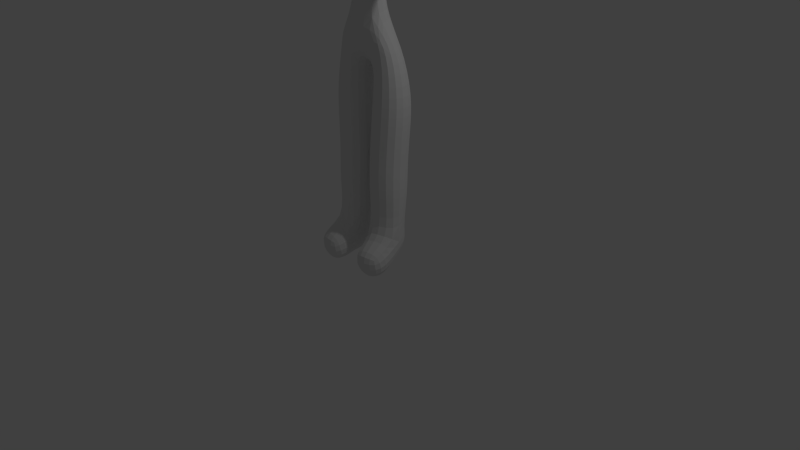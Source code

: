 # Source: Proyecto_Batwoman.blend  (saved by Blender 2.76.0; exported with 4.5.12 LTS)
import bpy
from mathutils import Matrix  # noqa: F401  (used for matrix-valued properties, if any)

bpy.ops.wm.read_factory_settings(use_empty=True)
scene = bpy.context.scene
scene.name = 'Scene'

# ---- collections
col_collection_1 = bpy.data.collections.new('Collection 1'); scene.collection.children.link(col_collection_1)

# ---- world
world_world = bpy.data.worlds.new('World'); scene.world = world_world
world_world.color = (0.05088, 0.05088, 0.05088)
world_world.use_sun_shadow = False
world_world.sun_shadow_jitter_overblur = 0.0
world_world.cycles.sampling_method = 'MANUAL'
world_world.cycles.sample_map_resolution = 256

# ---- cameras
cam_camera = bpy.data.cameras.new('Camera')
cam_camera.clip_end = 100.0
cam_camera.lens = 35.0
cam_camera.sensor_width = 32.0
cam_camera.sensor_height = 18.0
cam_camera.ortho_scale = 7.314
cam_camera.dof.focus_distance = 0.0
cam_camera.dof.aperture_fstop = 128.0

# ---- lights
light_lamp = bpy.data.lights.new('Lamp', 'POINT')
light_lamp.transmission_factor = 0.0
light_lamp.cutoff_distance = 30.0
light_lamp.energy = 100.0
light_lamp.shadow_buffer_clip_start = 1.001
light_lamp.shadow_soft_size = 0.1
light_lamp.shadow_maximum_resolution = 0.006
light_lamp.use_absolute_resolution = True
light_lamp.cycles.use_multiple_importance_sampling = False

# ---- meshes
me_plane = bpy.data.meshes.new('Plane')
me_plane.from_pydata([(0.0, 0.0, 2.844), (0.0, 0.0, 3.608), (0.0, 0.277, 3.802), (-0.882, 3.018e-08, 3.962), (0.0, 0.277, 4.206), (0.0, 0.01352, 4.478), (0.0, 0.3023, 5.22), (0.343, 0.1034, 2.615), (0.2626, 0.04595, 1.34), (0.3086, -0.01149, 0.2138), (0.3618, -0.4997, 0.09896), (0.3086, 0.1704, 0.1181), (-1.734, -0.05124, 3.904), (-0.441, 0.1385, 3.89), (-0.2205, 0.2078, 3.843), (-0.3308, 0.1731, 3.867), (0.0, 0.126, 4.849), (-1.804, -0.05124, 3.919), (-1.875, -0.05093, 3.918), (-1.841, -0.109, 3.912), (-1.862, 0.007433, 3.924), (-1.772, 0.02944, 3.928), (-1.818, -0.152, 3.907), (-1.93, -0.05967, 3.916), (-1.921, 0.005928, 3.923), (-1.883, 0.07762, 3.932), (-1.817, -0.2711, 3.876), (-2.025, -0.1131, 3.912), (-2.068, -0.002255, 3.897), (-2.005, 0.09652, 3.852)], [(0, 1), (1, 2), (13, 3), (2, 4), (4, 5), (16, 6), (7, 0), (8, 7), (9, 8), (10, 9), (9, 11), (3, 12), (15, 13), (2, 14), (14, 15), (5, 16), (12, 17), (17, 18), (17, 19), (17, 20), (17, 21), (19, 22), (18, 23), (20, 24), (21, 25), (22, 26), (23, 27), (24, 28), (25, 29)], [])
me_plane.use_remesh_preserve_volume = False
me_plane.use_remesh_preserve_attributes = False
me_plane.use_mirror_vertex_groups = False
me_plane.update()

# ---- objects
ob_plane = bpy.data.objects.new('Plane', me_plane)
ob_lamp = bpy.data.objects.new('Lamp', light_lamp)
ob_camera = bpy.data.objects.new('Camera', cam_camera)

# ---- transforms, parenting, visibility, modifiers, constraints
ob_plane.location = (0.0, 0.0, 0.0)
ob_plane.lineart.crease_threshold = 0.0
_m = ob_plane.modifiers.new('Mirror', 'MIRROR')
_m = ob_plane.modifiers.new('Skin', 'SKIN')
_m.branch_smoothing = 1.0
_m = ob_plane.modifiers.new('Subsurf', 'SUBSURF')
_m.uv_smooth = 'PRESERVE_CORNERS'
_m.quality = 2
_m.levels = 2
_m.show_only_control_edges = False
ob_lamp.location = (4.076, 1.005, 5.904)
ob_lamp.rotation_euler = (0.6503, 0.05522, 1.866)
ob_lamp.lock_rotations_4d = False
ob_lamp.empty_display_type = 'ARROWS'
ob_lamp.color = (0.0, 0.0, 0.0, 0.0)
ob_lamp.lineart.crease_threshold = 0.0
ob_camera.location = (7.481, -6.508, 5.344)
ob_camera.rotation_euler = (1.109, 0.01082, 0.8149)
ob_camera.lock_rotations_4d = False
ob_camera.empty_display_type = 'ARROWS'
ob_camera.color = (0.0, 0.0, 0.0, 0.0)
ob_camera.display_type = 'WIRE'
ob_camera.lineart.crease_threshold = 0.0

# ---- collection membership
col_collection_1.objects.link(ob_plane)
col_collection_1.objects.link(ob_lamp)
col_collection_1.objects.link(ob_camera)

# ---- scene / render settings (as saved in the file)
scene.camera = ob_camera
scene.frame_start = 1; scene.frame_end = 250; scene.frame_set(1)
scene.render.engine = 'BLENDER_EEVEE_NEXT'
scene.render.resolution_percentage = 50
scene.render.dither_intensity = 0.0
scene.cycles.use_denoising = False
scene.cycles.samples = 10
scene.cycles.sampling_pattern = 'TABULATED_SOBOL'
scene.cycles.light_sampling_threshold = 0.0
scene.cycles.use_adaptive_sampling = False
scene.cycles.use_light_tree = False
scene.cycles.blur_glossy = 0.0
scene.cycles.pixel_filter_type = 'GAUSSIAN'
scene.cycles.sample_clamp_indirect = 0.0
scene.view_settings.view_transform = 'Standard'
bpy.context.view_layer.update()

